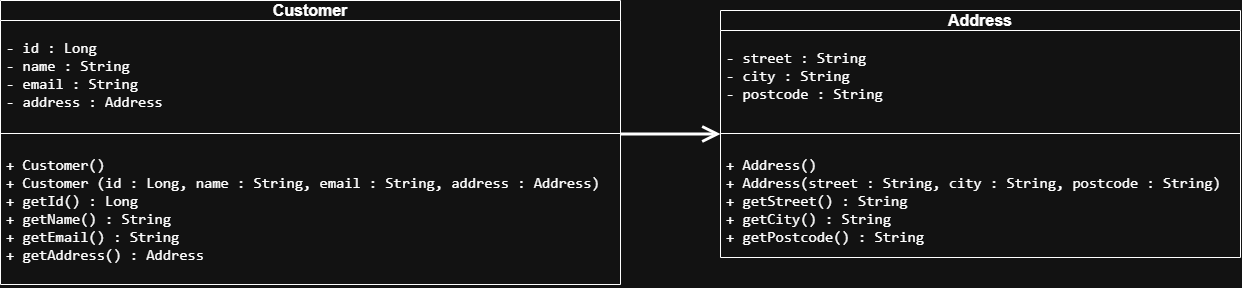

The diagram above was exported from draw.io. Its source (the exported page's mxGraphModel, read from the mxfile embedded in the PNG):
<mxGraphModel dx="2091" dy="677" grid="1" gridSize="10" guides="1" tooltips="1" connect="1" arrows="1" fold="1" page="1" pageScale="1" pageWidth="850" pageHeight="1100" math="0" shadow="0">
  <root>
    <mxCell id="0" />
    <mxCell id="1" parent="0" />
    <mxCell id="WI-BvttMOhOUFgVd_-fE-1" parent="1" style="swimlane;fontStyle=1;align=center;verticalAlign=top;childLayout=stackLayout;horizontal=1;startSize=20;horizontalStack=0;resizeParent=1;resizeParentMax=0;resizeLast=0;collapsible=1;marginBottom=0;whiteSpace=wrap;html=1;" value="&lt;div style=&quot;line-height: 70%;&quot;&gt;&lt;font style=&quot;font-size: 16px; line-height: 50%;&quot;&gt;Customer&lt;/font&gt;&lt;div&gt;&lt;/div&gt;&lt;/div&gt;" vertex="1">
      <mxGeometry height="284" width="620" x="-60" y="150" as="geometry">
        <mxRectangle height="50" width="100" x="260" y="150" as="alternateBounds" />
      </mxGeometry>
    </mxCell>
    <mxCell id="WI-BvttMOhOUFgVd_-fE-2" parent="WI-BvttMOhOUFgVd_-fE-1" style="text;strokeColor=none;fillColor=none;align=left;verticalAlign=top;spacingLeft=4;spacingRight=4;overflow=hidden;rotatable=0;points=[[0,0.5],[1,0.5]];portConstraint=eastwest;whiteSpace=wrap;html=1;" value="&lt;pre dir=&quot;ltr&quot;&gt;&lt;code&gt;&lt;font style=&quot;font-size: 15px;&quot;&gt;- id : Long&lt;br&gt;- name : String&lt;br&gt;- email : String&lt;br&gt;- address : Address&lt;/font&gt;&lt;/code&gt;&lt;/pre&gt;" vertex="1">
      <mxGeometry height="109" width="620" y="20" as="geometry" />
    </mxCell>
    <mxCell id="WI-BvttMOhOUFgVd_-fE-3" parent="WI-BvttMOhOUFgVd_-fE-1" style="line;strokeWidth=1;fillColor=none;align=left;verticalAlign=middle;spacingTop=-1;spacingLeft=3;spacingRight=3;rotatable=0;labelPosition=right;points=[];portConstraint=eastwest;strokeColor=inherit;" value="" vertex="1">
      <mxGeometry height="8" width="620" y="129" as="geometry" />
    </mxCell>
    <mxCell id="WI-BvttMOhOUFgVd_-fE-4" parent="WI-BvttMOhOUFgVd_-fE-1" style="text;strokeColor=none;fillColor=none;align=left;verticalAlign=top;spacingLeft=4;spacingRight=4;overflow=hidden;rotatable=0;points=[[0,0.5],[1,0.5]];portConstraint=eastwest;whiteSpace=wrap;html=1;" value="&lt;pre dir=&quot;ltr&quot;&gt;&lt;code&gt;&lt;font style=&quot;font-size: 15px;&quot;&gt;+ Customer()&lt;br&gt;+ Customer (id : Long, name : String, email : String, address : Address)&lt;br&gt;+ getId() : Long&lt;br&gt;+ getName() : String&lt;br&gt;+ getEmail() : String&lt;br&gt;+ getAddress() : Address&lt;/font&gt;&lt;/code&gt;&lt;/pre&gt;" vertex="1">
      <mxGeometry height="147" width="620" y="137" as="geometry" />
    </mxCell>
    <mxCell id="WI-BvttMOhOUFgVd_-fE-5" parent="1" style="swimlane;fontStyle=1;align=center;verticalAlign=top;childLayout=stackLayout;horizontal=1;startSize=20;horizontalStack=0;resizeParent=1;resizeParentMax=0;resizeLast=0;collapsible=1;marginBottom=0;whiteSpace=wrap;html=1;" value="&lt;div style=&quot;line-height: 70%;&quot;&gt;&lt;font style=&quot;font-size: 16px; line-height: 50%;&quot;&gt;Address&lt;/font&gt;&lt;div&gt;&lt;/div&gt;&lt;/div&gt;" vertex="1">
      <mxGeometry height="247" width="520" x="660" y="160" as="geometry">
        <mxRectangle height="50" width="100" x="260" y="150" as="alternateBounds" />
      </mxGeometry>
    </mxCell>
    <mxCell id="WI-BvttMOhOUFgVd_-fE-6" parent="WI-BvttMOhOUFgVd_-fE-5" style="text;strokeColor=none;fillColor=none;align=left;verticalAlign=top;spacingLeft=4;spacingRight=4;overflow=hidden;rotatable=0;points=[[0,0.5],[1,0.5]];portConstraint=eastwest;whiteSpace=wrap;html=1;" value="&lt;pre dir=&quot;ltr&quot;&gt;&lt;code&gt;&lt;font style=&quot;font-size: 15px;&quot;&gt;- street : String&lt;br&gt;- city : String&lt;br&gt;- postcode : String&lt;/font&gt;&lt;/code&gt;&lt;/pre&gt;" vertex="1">
      <mxGeometry height="99" width="520" y="20" as="geometry" />
    </mxCell>
    <mxCell id="WI-BvttMOhOUFgVd_-fE-7" parent="WI-BvttMOhOUFgVd_-fE-5" style="line;strokeWidth=1;fillColor=none;align=left;verticalAlign=middle;spacingTop=-1;spacingLeft=3;spacingRight=3;rotatable=0;labelPosition=right;points=[];portConstraint=eastwest;strokeColor=inherit;" value="" vertex="1">
      <mxGeometry height="8" width="520" y="119" as="geometry" />
    </mxCell>
    <mxCell id="WI-BvttMOhOUFgVd_-fE-8" parent="WI-BvttMOhOUFgVd_-fE-5" style="text;strokeColor=none;fillColor=none;align=left;verticalAlign=top;spacingLeft=4;spacingRight=4;overflow=hidden;rotatable=0;points=[[0,0.5],[1,0.5]];portConstraint=eastwest;whiteSpace=wrap;html=1;" value="&lt;pre dir=&quot;ltr&quot;&gt;&lt;code&gt;&lt;font style=&quot;font-size: 15px;&quot;&gt;+ Address()&lt;br&gt;+ Address(street : String, city : String, postcode : String)&lt;br&gt;+ getStreet() : String&lt;br&gt;+ getCity() : String&lt;br&gt;+ getPostcode() : String&lt;/font&gt;&lt;/code&gt;&lt;/pre&gt;" vertex="1">
      <mxGeometry height="120" width="520" y="127" as="geometry" />
    </mxCell>
    <mxCell id="WI-BvttMOhOUFgVd_-fE-10" edge="1" parent="1" source="WI-BvttMOhOUFgVd_-fE-3" style="endArrow=open;endFill=1;endSize=12;html=1;rounded=0;strokeWidth=3;entryX=0;entryY=0.5;entryDx=0;entryDy=0;exitX=1;exitY=0.562;exitDx=0;exitDy=0;exitPerimeter=0;" target="WI-BvttMOhOUFgVd_-fE-5" value="">
      <mxGeometry relative="1" width="160" as="geometry">
        <mxPoint x="570" y="283.5" as="sourcePoint" />
        <mxPoint x="730" y="279.5" as="targetPoint" />
      </mxGeometry>
    </mxCell>
  </root>
</mxGraphModel>